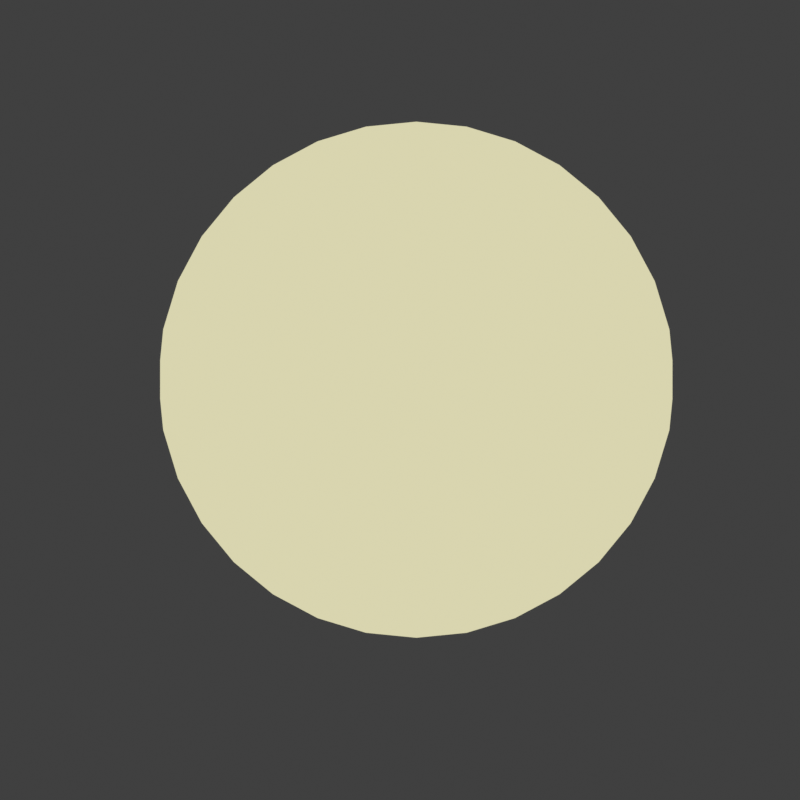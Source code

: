 # Source: blend.blend  (saved by Blender 3.0.42; exported with 4.5.12 LTS)
import bpy
from mathutils import Matrix  # noqa: F401  (used for matrix-valued properties, if any)

bpy.ops.wm.read_factory_settings(use_empty=True)
scene = bpy.context.scene
scene.name = 'Scene'

# ---- collections
col_collection = bpy.data.collections.new('Collection'); scene.collection.children.link(col_collection)
col_nooutline = bpy.data.collections.new('NoOutline'); scene.collection.children.link(col_nooutline)

# ---- materials (node trees are filled in below, after node groups)
mat_pixelmaterial0 = bpy.data.materials.new('Цилиндр_PixelMaterial0')
mat_pixelmaterial0.use_transparent_shadow = False
mat_pixelmaterial0.line_color = (0.09592, 0.07696, 0.07786, 0.0)
mat_pixelmaterial0_001 = bpy.data.materials.new('Цилиндр_PixelMaterial0.001')
mat_pixelmaterial0_001.use_transparent_shadow = False
mat_pixelmaterial0_001.line_color = (0.0774, 0.07677, 0.09592, 0.0)

# ---- material node trees
mat_pixelmaterial0.use_nodes = True; mat_pixelmaterial0.node_tree.nodes.clear()
_N = mat_pixelmaterial0.node_tree.nodes; _L = mat_pixelmaterial0.node_tree.links
n0 = _N.new('ShaderNodeShaderToRGB'); n0.name = 'Shader to RGB'; n0.location = (-291, 234)
n1 = _N.new('ShaderNodeOutputMaterial'); n1.name = 'Material Output'; n1.location = (691, 296)
n2 = _N.new('ShaderNodeMix'); n2.name = 'Mix'; n2.location = (263, 315)
n2.data_type = 'RGBA'
n2.inputs[6].default_value = (0.6926, 0.6635, 0.4303, 1.0)
n2.inputs[7].default_value = (0.1657, 0.154, 0.1306, 1.0)
n3 = _N.new('ShaderNodeEmission'); n3.name = 'Emission'; n3.location = (491, 292)
n4 = _N.new('ShaderNodeValToRGB'); n4.name = 'ColorRamp'; n4.location = (-98, 292)
n4.color_ramp.interpolation = 'CONSTANT'
while len(n4.color_ramp.elements) > 1: n4.color_ramp.elements.remove(n4.color_ramp.elements[-1])
n4.color_ramp.elements[0].position = 0.0; n4.color_ramp.elements[0].color = (1.0, 1.0, 1.0, 1.0)
_e = n4.color_ramp.elements.new(0.2536); _e.color = (0.6469, 0.6469, 0.6469, 1.0)
_e = n4.color_ramp.elements.new(0.27); _e.color = (0.0, 0.0, 0.0, 1.0)
n5 = _N.new('ShaderNodeBsdfDiffuse'); n5.name = 'Diffuse BSDF'; n5.location = (-488, 241)
_L.new(n5.outputs[0], n0.inputs[0])
_L.new(n0.outputs[0], n4.inputs[0])
_L.new(n4.outputs[0], n2.inputs[0])
_L.new(n2.outputs[2], n3.inputs[0])
_L.new(n3.outputs[0], n1.inputs[0])
n1.is_active_output = True
mat_pixelmaterial0_001.use_nodes = True; mat_pixelmaterial0_001.node_tree.nodes.clear()
_N = mat_pixelmaterial0_001.node_tree.nodes; _L = mat_pixelmaterial0_001.node_tree.links
n0 = _N.new('ShaderNodeShaderToRGB'); n0.name = 'Shader to RGB'; n0.location = (-291, 234)
n1 = _N.new('ShaderNodeOutputMaterial'); n1.name = 'Material Output'; n1.location = (691, 296)
n2 = _N.new('ShaderNodeMix'); n2.name = 'Mix'; n2.location = (263, 315)
n2.data_type = 'RGBA'
n2.inputs[6].default_value = (0.6926, 0.6926, 0.6926, 1.0)
n2.inputs[7].default_value = (0.1299, 0.1531, 0.1657, 1.0)
n3 = _N.new('ShaderNodeEmission'); n3.name = 'Emission'; n3.location = (491, 292)
n4 = _N.new('ShaderNodeValToRGB'); n4.name = 'ColorRamp'; n4.location = (-98, 292)
n4.color_ramp.interpolation = 'CONSTANT'
while len(n4.color_ramp.elements) > 1: n4.color_ramp.elements.remove(n4.color_ramp.elements[-1])
n4.color_ramp.elements[0].position = 0.0; n4.color_ramp.elements[0].color = (1.0, 1.0, 1.0, 1.0)
_e = n4.color_ramp.elements.new(0.2536); _e.color = (0.6469, 0.6469, 0.6469, 1.0)
_e = n4.color_ramp.elements.new(0.27); _e.color = (0.0, 0.0, 0.0, 1.0)
n5 = _N.new('ShaderNodeBsdfDiffuse'); n5.name = 'Diffuse BSDF'; n5.location = (-488, 241)
_L.new(n5.outputs[0], n0.inputs[0])
_L.new(n0.outputs[0], n4.inputs[0])
_L.new(n4.outputs[0], n2.inputs[0])
_L.new(n2.outputs[2], n3.inputs[0])
_L.new(n3.outputs[0], n1.inputs[0])
n1.is_active_output = True

# ---- world
world_world = bpy.data.worlds.new('World'); scene.world = world_world
world_world.use_nodes = True; world_world.node_tree.nodes.clear()
_N = world_world.node_tree.nodes; _L = world_world.node_tree.links
n0 = _N.new('ShaderNodeOutputWorld'); n0.name = 'World Output'; n0.location = (300, 300)
n1 = _N.new('ShaderNodeBackground'); n1.name = 'Background'; n1.location = (10, 300)
n1.inputs[0].default_value = (0.05088, 0.05088, 0.05088, 1.0)
_L.new(n1.outputs[0], n0.inputs[0])
n0.is_active_output = True
world_world.color = (0.05088, 0.05088, 0.05088)
world_world.use_sun_shadow = False
world_world.sun_shadow_jitter_overblur = 0.0

# ---- cameras
cam_camera_005 = bpy.data.cameras.new('Camera.005')
cam_camera_005.type = 'ORTHO'
cam_camera_005.ortho_scale = 3.1

# ---- lights
light_light = bpy.data.lights.new('Light', 'SUN')
light_light.transmission_factor = 0.0
light_light.angle = 0.1993
light_light.energy = 1.47
light_light.shadow_soft_size = 0.1
light_light.shadow_cascade_max_distance = 1000.0

# ---- meshes
me_x = bpy.data.meshes.new('Цилиндр')
me_x.from_pydata([(0.1951, 0.9808, -1.0), (0.1951, 0.9808, 1.0), (0.3827, 0.9239, -1.0), (0.3827, 0.9239, 1.0), (0.5556, 0.8315, -1.0), (0.5556, 0.8315, 1.0), (0.7071, 0.7071, -1.0), (0.7071, 0.7071, 1.0), (0.8315, 0.5556, -1.0), (0.8315, 0.5556, 1.0), (0.9239, 0.3827, -1.0), (0.9239, 0.3827, 1.0), (0.9808, 0.1951, -1.0), (0.9808, 0.1951, 1.0), (1.0, -4.371e-08, -1.0), (1.0, -4.371e-08, 1.0), (0.9808, -0.1951, -1.0), (0.9808, -0.1951, 1.0), (0.9239, -0.3827, -1.0), (0.9239, -0.3827, 1.0), (0.8315, -0.5556, -1.0), (0.8315, -0.5556, 1.0), (0.7071, -0.7071, -1.0), (0.7071, -0.7071, 1.0), (0.5556, -0.8315, -1.0), (0.5556, -0.8315, 1.0), (0.3827, -0.9239, -1.0), (0.3827, -0.9239, 1.0), (0.1951, -0.9808, -1.0), (0.1951, -0.9808, 1.0), (-0.1951, -0.9808, -1.0), (-0.1951, -0.9808, 1.0), (-0.3827, -0.9239, -1.0), (-0.3827, -0.9239, 1.0), (-0.5556, -0.8315, -1.0), (-0.5556, -0.8315, 1.0), (-0.7071, -0.7071, -1.0), (-0.7071, -0.7071, 1.0), (-0.8315, -0.5556, -1.0), (-0.8315, -0.5556, 1.0), (-0.9239, -0.3827, -1.0), (-0.9239, -0.3827, 1.0), (-0.9808, -0.1951, -1.0), (-0.9808, -0.1951, 1.0), (-1.0, 1.192e-08, -1.0), (-1.0, 1.192e-08, 1.0), (-0.9808, 0.1951, -1.0), (-0.9808, 0.1951, 1.0), (-0.9239, 0.3827, -1.0), (-0.9239, 0.3827, 1.0), (-0.8315, 0.5556, -1.0), (-0.8315, 0.5556, 1.0), (-0.7071, 0.7071, -1.0), (-0.7071, 0.7071, 1.0), (-0.5556, 0.8315, -1.0), (-0.5556, 0.8315, 1.0), (-0.3827, 0.9239, -1.0), (-0.3827, 0.9239, 1.0), (-0.1951, 0.9808, -1.0), (-0.1951, 0.9808, 1.0), (0.07433, 0.9927, -1.0), (-0.07433, 0.9927, -1.0), (-0.07433, 0.9927, 1.0), (0.07433, 0.9927, 1.0), (-0.07433, -0.9927, -1.0), (0.07433, -0.9927, -1.0), (0.07433, -0.9927, 1.0), (-0.07433, -0.9927, 1.0), (0.07433, 0.9927, -0.7532), (-0.07433, 0.9927, -0.7617), (-0.07433, 0.9927, 0.751), (0.07433, 0.9927, 0.7535), (0.07433, -0.9927, 0.7535), (-0.07433, -0.9927, 0.751), (-0.07433, -0.9927, -0.7617), (0.07433, -0.9927, -0.752), (0.1951, 0.9808, -0.7543), (0.3827, 0.9239, -0.7543), (0.5556, 0.8315, -0.7543), (0.7071, 0.7071, -0.7543), (0.8315, 0.5556, -0.7543), (0.9239, 0.3827, -0.7543), (0.9808, 0.1951, -0.7543), (1.0, -4.371e-08, -0.7543), (0.9808, -0.1951, -0.7543), (0.9239, -0.3827, -0.7543), (0.8315, -0.5556, -0.7543), (0.7071, -0.7071, -0.7543), (0.5556, -0.8315, -0.7543), (0.3827, -0.9239, -0.7543), (0.1951, -0.9808, -0.7543), (0.07433, -0.9927, -0.7543), (-0.1951, -0.9808, -0.7714), (-0.3827, -0.9239, -0.7714), (-0.5556, -0.8315, -0.7714), (-0.7071, -0.7071, -0.7714), (-0.8315, -0.5556, -0.7714), (-0.9239, -0.3827, -0.7714), (-0.9808, -0.1951, -0.7714), (-1.0, 1.192e-08, -0.7714), (-0.9808, 0.1951, -0.7714), (-0.9239, 0.3827, -0.7714), (-0.8315, 0.5556, -0.7714), (-0.7071, 0.7071, -0.7714), (-0.5556, 0.8315, -0.7714), (-0.3827, 0.9239, -0.7714), (-0.1951, 0.9808, -0.7714), (0.1951, 0.9808, 0.755), (0.3827, 0.9239, 0.755), (0.5556, 0.8315, 0.755), (0.7071, 0.7071, 0.755), (0.8315, 0.5556, 0.755), (0.9239, 0.3827, 0.755), (0.9808, 0.1951, 0.755), (1.0, -4.371e-08, 0.755), (0.9808, -0.1951, 0.755), (0.9239, -0.3827, 0.755), (0.8315, -0.5556, 0.755), (0.7071, -0.7071, 0.755), (0.5556, -0.8315, 0.755), (0.3827, -0.9239, 0.755), (0.1951, -0.9808, 0.755), (-0.1951, -0.9808, 0.75), (-0.3827, -0.9239, 0.75), (-0.5556, -0.8315, 0.75), (-0.7071, -0.7071, 0.75), (-0.8315, -0.5556, 0.75), (-0.9239, -0.3827, 0.75), (-0.9808, -0.1951, 0.75), (-1.0, 1.192e-08, 0.75), (-0.9808, 0.1951, 0.75), (-0.9239, 0.3827, 0.75), (-0.8315, 0.5556, 0.75), (-0.7071, 0.7071, 0.75), (-0.5556, 0.8315, 0.75), (-0.3827, 0.9239, 0.75), (-0.1951, 0.9808, 0.75)], [], [(136, 59, 62, 70), (107, 1, 3, 108), (108, 3, 5, 109), (109, 5, 7, 110), (110, 7, 9, 111), (111, 9, 11, 112), (112, 11, 13, 113), (113, 13, 15, 114), (114, 15, 17, 115), (115, 17, 19, 116), (116, 19, 21, 117), (117, 21, 23, 118), (118, 23, 25, 119), (119, 25, 27, 120), (120, 27, 29, 121), (73, 67, 31, 122), (122, 31, 33, 123), (123, 33, 35, 124), (124, 35, 37, 125), (125, 37, 39, 126), (126, 39, 41, 127), (127, 41, 43, 128), (128, 43, 45, 129), (129, 45, 47, 130), (130, 47, 49, 131), (131, 49, 51, 132), (132, 51, 53, 133), (133, 53, 55, 134), (134, 55, 57, 135), (121, 29, 66, 72), (135, 57, 59, 136), (58, 61, 64, 30, 32, 34, 36, 38, 40, 42, 44, 46, 48, 50, 52, 54, 56), (71, 63, 1, 107), (62, 59, 57, 55, 53, 51, 49, 47, 45, 43, 41, 39, 37, 35, 33, 31, 67), (1, 63, 66, 29, 27, 25, 23, 21, 19, 17, 15, 13, 11, 9, 7, 5, 3), (68, 75, 74, 69), (70, 73, 72, 71), (62, 67, 73, 70), (60, 65, 75, 68), (60, 0, 2, 4, 6, 8, 10, 12, 14, 16, 18, 20, 22, 24, 26, 28, 65), (69, 70, 71, 68), (75, 72, 73, 74), (64, 61, 69, 74), (66, 63, 71, 72), (60, 68, 76, 0), (28, 90, 91, 65), (26, 89, 90, 28), (24, 88, 89, 26), (22, 87, 88, 24), (20, 86, 87, 22), (18, 85, 86, 20), (16, 84, 85, 18), (14, 83, 84, 16), (12, 82, 83, 14), (10, 81, 82, 12), (8, 80, 81, 10), (6, 79, 80, 8), (4, 78, 79, 6), (2, 77, 78, 4), (0, 76, 77, 2), (56, 105, 106, 58), (54, 104, 105, 56), (52, 103, 104, 54), (50, 102, 103, 52), (48, 101, 102, 50), (46, 100, 101, 48), (44, 99, 100, 46), (42, 98, 99, 44), (40, 97, 98, 42), (38, 96, 97, 40), (36, 95, 96, 38), (34, 94, 95, 36), (32, 93, 94, 34), (30, 92, 93, 32), (64, 74, 92, 30), (58, 106, 69, 61), (68, 71, 107, 76), (90, 121, 72, 91), (89, 120, 121, 90), (88, 119, 120, 89), (87, 118, 119, 88), (86, 117, 118, 87), (85, 116, 117, 86), (84, 115, 116, 85), (83, 114, 115, 84), (82, 113, 114, 83), (81, 112, 113, 82), (80, 111, 112, 81), (79, 110, 111, 80), (78, 109, 110, 79), (77, 108, 109, 78), (76, 107, 108, 77), (105, 135, 136, 106), (104, 134, 135, 105), (103, 133, 134, 104), (102, 132, 133, 103), (101, 131, 132, 102), (100, 130, 131, 101), (99, 129, 130, 100), (98, 128, 129, 99), (97, 127, 128, 98), (96, 126, 127, 97), (95, 125, 126, 96), (94, 124, 125, 95), (93, 123, 124, 94), (92, 122, 123, 93), (74, 73, 122, 92), (106, 136, 70, 69)])
me_x.polygons.foreach_set('use_smooth', [True] * 108)
_uv = me_x.uv_layers.new(name='UVКарта')
_uv.uv.foreach_set('vector', [0.03125, 0.9375, 0.03125, 1.0, 0.01191, 1.0, 0.01191, 0.9375, 0.9688, 0.9388, 0.9688, 1.0, 0.9375, 1.0, 0.9375, 0.9388, 0.9375, 0.9388, 0.9375, 1.0, 0.9062, 1.0, 0.9062, 0.9388, 0.9062, 0.9388, 0.9062, 1.0, 0.875, 1.0, 0.875, 0.9388, 0.875, 0.9388, 0.875, 1.0, 0.8438, 1.0, 0.8438, 0.9388, 0.8438, 0.9388, 0.8438, 1.0, 0.8125, 1.0, 0.8125, 0.9388, 0.8125, 0.9388, 0.8125, 1.0, 0.7812, 1.0, 0.7812, 0.9388, 0.7812, 0.9388, 0.7812, 1.0, 0.75, 1.0, 0.75, 0.9388, 0.75, 0.9388, 0.75, 1.0, 0.7188, 1.0, 0.7188, 0.9388, 0.7188, 0.9388, 0.7188, 1.0, 0.6875, 1.0, 0.6875, 0.9388, 0.6875, 0.9388, 0.6875, 1.0, 0.6562, 1.0, 0.6562, 0.9388, 0.6562, 0.9388, 0.6562, 1.0, 0.625, 1.0, 0.625, 0.9388, 0.625, 0.9388, 0.625, 1.0, 0.5938, 1.0, 0.5938, 0.9388, 0.5938, 0.9388, 0.5938, 1.0, 0.5625, 1.0, 0.5625, 0.9388, 0.5625, 0.9388, 0.5625, 1.0, 0.5312, 1.0, 0.5312, 0.9388, 0.4881, 0.9375, 0.4881, 1.0, 0.4688, 1.0, 0.4688, 0.9375, 0.4688, 0.9375, 0.4688, 1.0, 0.4375, 1.0, 0.4375, 0.9375, 0.4375, 0.9375, 0.4375, 1.0, 0.4062, 1.0, 0.4062, 0.9375, 0.4062, 0.9375, 0.4062, 1.0, 0.375, 1.0, 0.375, 0.9375, 0.375, 0.9375, 0.375, 1.0, 0.3438, 1.0, 0.3438, 0.9375, 0.3438, 0.9375, 0.3438, 1.0, 0.3125, 1.0, 0.3125, 0.9375, 0.3125, 0.9375, 0.3125, 1.0, 0.2812, 1.0, 0.2812, 0.9375, 0.2812, 0.9375, 0.2812, 1.0, 0.25, 1.0, 0.25, 0.9375, 0.25, 0.9375, 0.25, 1.0, 0.2188, 1.0, 0.2188, 0.9375, 0.2188, 0.9375, 0.2188, 1.0, 0.1875, 1.0, 0.1875, 0.9375, 0.1875, 0.9375, 0.1875, 1.0, 0.1562, 1.0, 0.1562, 0.9375, 0.1562, 0.9375, 0.1562, 1.0, 0.125, 1.0, 0.125, 0.9375, 0.125, 0.9375, 0.125, 1.0, 0.09375, 1.0, 0.09375, 0.9375, 0.09375, 0.9375, 0.09375, 1.0, 0.0625, 1.0, 0.0625, 0.9375, 0.5312, 0.9388, 0.5312, 1.0, 0.5119, 1.0, 0.5119, 0.9388, 0.0625, 0.9375, 0.0625, 1.0, 0.03125, 1.0, 0.03125, 0.9375, 0.7032, 0.4854, 0.7322, 0.4882, 0.7322, 0.01176, 0.7032, 0.01461, 0.6582, 0.02827, 0.6167, 0.05045, 0.5803, 0.08029, 0.5504, 0.1167, 0.5283, 0.1582, 0.5146, 0.2032, 0.51, 0.25, 0.5146, 0.2968, 0.5283, 0.3418, 0.5504, 0.3833, 0.5803, 0.4197, 0.6167, 0.4496, 0.6582, 0.4717, 0.9881, 0.9388, 0.9881, 1.0, 0.9688, 1.0, 0.9688, 0.9388, 0.2322, 0.4882, 0.2032, 0.4854, 0.1582, 0.4717, 0.1167, 0.4496, 0.08029, 0.4197, 0.05045, 0.3833, 0.02827, 0.3418, 0.01461, 0.2968, 0.01, 0.25, 0.01461, 0.2032, 0.02827, 0.1582, 0.05045, 0.1167, 0.08029, 0.08029, 0.1167, 0.05045, 0.1582, 0.02827, 0.2032, 0.01461, 0.2322, 0.01176, 0.2968, 0.4854, 0.2678, 0.4882, 0.2678, 0.01176, 0.2968, 0.01461, 0.3418, 0.02827, 0.3833, 0.05045, 0.4197, 0.08029, 0.4496, 0.1167, 0.4717, 0.1582, 0.4854, 0.2032, 0.49, 0.25, 0.4854, 0.2968, 0.4717, 0.3418, 0.4496, 0.3833, 0.4197, 0.4197, 0.3833, 0.4496, 0.3418, 0.4717, 0.7678, 0.4882, 0.7678, 0.01176, 0.7322, 0.01176, 0.7322, 0.4882, 0.2322, 0.4882, 0.2322, 0.01176, 0.2678, 0.01176, 0.2678, 0.4882, 0.2322, 0.4882, 0.2322, 0.01176, 0.2322, 0.01176, 0.2322, 0.4882, 0.7678, 0.4882, 0.7678, 0.01176, 0.7678, 0.01176, 0.7678, 0.4882, 0.7678, 0.4882, 0.7968, 0.4854, 0.8418, 0.4717, 0.8833, 0.4496, 0.9197, 0.4197, 0.9496, 0.3833, 0.9717, 0.3418, 0.9854, 0.2968, 0.99, 0.25, 0.9854, 0.2032, 0.9717, 0.1582, 0.9496, 0.1167, 0.9197, 0.08029, 0.8833, 0.05045, 0.8418, 0.02827, 0.7968, 0.01461, 0.7678, 0.01176, 0.7322, 0.4882, 0.2322, 0.4882, 0.2678, 0.4882, 0.7678, 0.4882, 0.7678, 0.01176, 0.2678, 0.01176, 0.4881, 0.9375, 0.7322, 0.01176, 0.7322, 0.01176, 0.7322, 0.4882, 0.7322, 0.4882, 0.7322, 0.01176, 0.2678, 0.01176, 0.2678, 0.4882, 0.2678, 0.4882, 0.2678, 0.01176, 0.9881, 0.5, 0.9881, 0.5614, 0.9688, 0.5614, 0.9688, 0.5, 0.5312, 0.5, 0.5312, 0.5614, 0.5119, 0.5614, 0.5119, 0.5, 0.5625, 0.5, 0.5625, 0.5614, 0.5312, 0.5614, 0.5312, 0.5, 0.5938, 0.5, 0.5938, 0.5614, 0.5625, 0.5614, 0.5625, 0.5, 0.625, 0.5, 0.625, 0.5614, 0.5938, 0.5614, 0.5938, 0.5, 0.6562, 0.5, 0.6562, 0.5614, 0.625, 0.5614, 0.625, 0.5, 0.6875, 0.5, 0.6875, 0.5614, 0.6562, 0.5614, 0.6562, 0.5, 0.7188, 0.5, 0.7188, 0.5614, 0.6875, 0.5614, 0.6875, 0.5, 0.75, 0.5, 0.75, 0.5614, 0.7188, 0.5614, 0.7188, 0.5, 0.7812, 0.5, 0.7812, 0.5614, 0.75, 0.5614, 0.75, 0.5, 0.8125, 0.5, 0.8125, 0.5614, 0.7812, 0.5614, 0.7812, 0.5, 0.8438, 0.5, 0.8438, 0.5614, 0.8125, 0.5614, 0.8125, 0.5, 0.875, 0.5, 0.875, 0.5614, 0.8438, 0.5614, 0.8438, 0.5, 0.9062, 0.5, 0.9062, 0.5614, 0.875, 0.5614, 0.875, 0.5, 0.9375, 0.5, 0.9375, 0.5614, 0.9062, 0.5614, 0.9062, 0.5, 0.9688, 0.5, 0.9688, 0.5614, 0.9375, 0.5614, 0.9375, 0.5, 0.0625, 0.5, 0.0625, 0.5572, 0.03125, 0.5572, 0.03125, 0.5, 0.09375, 0.5, 0.09375, 0.5572, 0.0625, 0.5572, 0.0625, 0.5, 0.125, 0.5, 0.125, 0.5572, 0.09375, 0.5572, 0.09375, 0.5, 0.1562, 0.5, 0.1562, 0.5572, 0.125, 0.5572, 0.125, 0.5, 0.1875, 0.5, 0.1875, 0.5572, 0.1562, 0.5572, 0.1562, 0.5, 0.2188, 0.5, 0.2188, 0.5572, 0.1875, 0.5572, 0.1875, 0.5, 0.25, 0.5, 0.25, 0.5572, 0.2188, 0.5572, 0.2188, 0.5, 0.2812, 0.5, 0.2812, 0.5572, 0.25, 0.5572, 0.25, 0.5, 0.3125, 0.5, 0.3125, 0.5572, 0.2812, 0.5572, 0.2812, 0.5, 0.3438, 0.5, 0.3438, 0.5572, 0.3125, 0.5572, 0.3125, 0.5, 0.375, 0.5, 0.375, 0.5572, 0.3438, 0.5572, 0.3438, 0.5, 0.4062, 0.5, 0.4062, 0.5572, 0.375, 0.5572, 0.375, 0.5, 0.4375, 0.5, 0.4375, 0.5572, 0.4062, 0.5572, 0.4062, 0.5, 0.4688, 0.5, 0.4688, 0.5572, 0.4375, 0.5572, 0.4375, 0.5, 0.4881, 0.5, 0.4881, 0.5572, 0.4688, 0.5572, 0.4688, 0.5, 0.03125, 0.5, 0.03125, 0.5572, 0.01191, 0.5572, 0.01191, 0.5, 0.9881, 0.5614, 0.9881, 0.9388, 0.9688, 0.9388, 0.9688, 0.5614, 0.5312, 0.5614, 0.5312, 0.9388, 0.5119, 0.9388, 0.5119, 0.5614, 0.5625, 0.5614, 0.5625, 0.9388, 0.5312, 0.9388, 0.5312, 0.5614, 0.5938, 0.5614, 0.5938, 0.9388, 0.5625, 0.9388, 0.5625, 0.5614, 0.625, 0.5614, 0.625, 0.9388, 0.5938, 0.9388, 0.5938, 0.5614, 0.6562, 0.5614, 0.6562, 0.9388, 0.625, 0.9388, 0.625, 0.5614, 0.6875, 0.5614, 0.6875, 0.9388, 0.6562, 0.9388, 0.6562, 0.5614, 0.7188, 0.5614, 0.7188, 0.9388, 0.6875, 0.9388, 0.6875, 0.5614, 0.75, 0.5614, 0.75, 0.9388, 0.7188, 0.9388, 0.7188, 0.5614, 0.7812, 0.5614, 0.7812, 0.9388, 0.75, 0.9388, 0.75, 0.5614, 0.8125, 0.5614, 0.8125, 0.9388, 0.7812, 0.9388, 0.7812, 0.5614, 0.8438, 0.5614, 0.8438, 0.9388, 0.8125, 0.9388, 0.8125, 0.5614, 0.875, 0.5614, 0.875, 0.9388, 0.8438, 0.9388, 0.8438, 0.5614, 0.9062, 0.5614, 0.9062, 0.9388, 0.875, 0.9388, 0.875, 0.5614, 0.9375, 0.5614, 0.9375, 0.9388, 0.9062, 0.9388, 0.9062, 0.5614, 0.9688, 0.5614, 0.9688, 0.9388, 0.9375, 0.9388, 0.9375, 0.5614, 0.0625, 0.5572, 0.0625, 0.9375, 0.03125, 0.9375, 0.03125, 0.5572, 0.09375, 0.5572, 0.09375, 0.9375, 0.0625, 0.9375, 0.0625, 0.5572, 0.125, 0.5572, 0.125, 0.9375, 0.09375, 0.9375, 0.09375, 0.5572, 0.1562, 0.5572, 0.1562, 0.9375, 0.125, 0.9375, 0.125, 0.5572, 0.1875, 0.5572, 0.1875, 0.9375, 0.1562, 0.9375, 0.1562, 0.5572, 0.2188, 0.5572, 0.2188, 0.9375, 0.1875, 0.9375, 0.1875, 0.5572, 0.25, 0.5572, 0.25, 0.9375, 0.2188, 0.9375, 0.2188, 0.5572, 0.2812, 0.5572, 0.2812, 0.9375, 0.25, 0.9375, 0.25, 0.5572, 0.3125, 0.5572, 0.3125, 0.9375, 0.2812, 0.9375, 0.2812, 0.5572, 0.3438, 0.5572, 0.3438, 0.9375, 0.3125, 0.9375, 0.3125, 0.5572, 0.375, 0.5572, 0.375, 0.9375, 0.3438, 0.9375, 0.3438, 0.5572, 0.4062, 0.5572, 0.4062, 0.9375, 0.375, 0.9375, 0.375, 0.5572, 0.4375, 0.5572, 0.4375, 0.9375, 0.4062, 0.9375, 0.4062, 0.5572, 0.4688, 0.5572, 0.4688, 0.9375, 0.4375, 0.9375, 0.4375, 0.5572, 0.4881, 0.5572, 0.4881, 0.9375, 0.4688, 0.9375, 0.4688, 0.5572, 0.03125, 0.5572, 0.03125, 0.9375, 0.01191, 0.9375, 0.01191, 0.5572])
me_x.materials.append(mat_pixelmaterial0)
me_x.use_remesh_fix_poles = True
me_x.use_remesh_preserve_attributes = False
me_x.update()
me_001 = bpy.data.meshes.new('Цилиндр.001')
me_001.from_pydata([(0.07433, -0.9927, -1.0), (0.07433, 0.9927, -0.7532), (-0.07433, 0.9927, -0.7617), (-0.07433, 0.9927, 0.751), (0.07433, 0.9927, 0.7535), (0.07433, -0.9927, 0.7535), (-0.07433, -0.9927, 0.751), (-0.07433, -0.9927, -0.7617), (0.07433, -0.9927, -0.752), (0.1951, 0.9808, -0.7543), (0.3827, 0.9239, -0.7543), (0.5556, 0.8315, -0.7543), (0.7071, 0.7071, -0.7543), (0.8315, 0.5556, -0.7543), (0.9239, 0.3827, -0.7543), (0.9808, 0.1951, -0.7543), (1.0, -4.371e-08, -0.7543), (0.9808, -0.1951, -0.7543), (0.9239, -0.3827, -0.7543), (0.8315, -0.5556, -0.7543), (0.7071, -0.7071, -0.7543), (0.5556, -0.8315, -0.7543), (0.3827, -0.9239, -0.7543), (0.1951, -0.9808, -0.7543), (0.07433, -0.9927, -0.7543), (-0.1951, -0.9808, -0.7714), (-0.3827, -0.9239, -0.7714), (-0.5556, -0.8315, -0.7714), (-0.7071, -0.7071, -0.7714), (-0.8315, -0.5556, -0.7714), (-0.9239, -0.3827, -0.7714), (-0.9808, -0.1951, -0.7714), (-1.0, 1.192e-08, -0.7714), (-0.9808, 0.1951, -0.7714), (-0.9239, 0.3827, -0.7714), (-0.8315, 0.5556, -0.7714), (-0.7071, 0.7071, -0.7714), (-0.5556, 0.8315, -0.7714), (-0.3827, 0.9239, -0.7714), (-0.1951, 0.9808, -0.7714), (0.1951, 0.9808, 0.755), (0.3827, 0.9239, 0.755), (0.5556, 0.8315, 0.755), (0.7071, 0.7071, 0.755), (0.8315, 0.5556, 0.755), (0.9239, 0.3827, 0.755), (0.9808, 0.1951, 0.755), (1.0, -4.371e-08, 0.755), (0.9808, -0.1951, 0.755), (0.9239, -0.3827, 0.755), (0.8315, -0.5556, 0.755), (0.7071, -0.7071, 0.755), (0.5556, -0.8315, 0.755), (0.3827, -0.9239, 0.755), (0.1951, -0.9808, 0.755), (-0.1951, -0.9808, 0.75), (-0.3827, -0.9239, 0.75), (-0.5556, -0.8315, 0.75), (-0.7071, -0.7071, 0.75), (-0.8315, -0.5556, 0.75), (-0.9239, -0.3827, 0.75), (-0.9808, -0.1951, 0.75), (-1.0, 1.192e-08, 0.75), (-0.9808, 0.1951, 0.75), (-0.9239, 0.3827, 0.75), (-0.8315, 0.5556, 0.75), (-0.7071, 0.7071, 0.75), (-0.5556, 0.8315, 0.75), (-0.3827, 0.9239, 0.75), (-0.1951, 0.9808, 0.75)], [], [(39, 2, 7, 25, 26, 27, 28, 29, 30, 31, 32, 33, 34, 35, 36, 37, 38), (41, 40, 4, 5, 54, 53, 52, 51, 50, 49, 48, 47, 46, 45, 44, 43, 42), (1, 8, 7, 2), (3, 6, 5, 4), (2, 3, 4, 1), (8, 5, 6, 7), (0, 8, 1, 9, 10, 11, 12, 13, 14, 15, 16, 17, 18, 19, 20, 21, 22, 23, 24), (1, 4, 40, 9), (23, 54, 5, 24), (22, 53, 54, 23), (21, 52, 53, 22), (20, 51, 52, 21), (19, 50, 51, 20), (18, 49, 50, 19), (17, 48, 49, 18), (16, 47, 48, 17), (15, 46, 47, 16), (14, 45, 46, 15), (13, 44, 45, 14), (12, 43, 44, 13), (11, 42, 43, 12), (10, 41, 42, 11), (9, 40, 41, 10), (38, 68, 69, 39), (37, 67, 68, 38), (36, 66, 67, 37), (35, 65, 66, 36), (34, 64, 65, 35), (33, 63, 64, 34), (32, 62, 63, 33), (31, 61, 62, 32), (30, 60, 61, 31), (29, 59, 60, 30), (28, 58, 59, 29), (27, 57, 58, 28), (26, 56, 57, 27), (25, 55, 56, 26), (7, 6, 55, 25), (39, 69, 3, 2), (3, 69, 68, 67, 66, 65, 64, 63, 62, 61, 60, 59, 58, 57, 56, 55, 6)])
me_001.polygons.foreach_set('use_smooth', [True] * 40)
_uv = me_001.uv_layers.new(name='UVКарта')
_uv.uv.foreach_set('vector', [0.03125, 0.5572, 0.7322, 0.4882, 0.4881, 0.5572, 0.4688, 0.5572, 0.4375, 0.5572, 0.4062, 0.5572, 0.375, 0.5572, 0.3438, 0.5572, 0.3125, 0.5572, 0.2812, 0.5572, 0.25, 0.5572, 0.2188, 0.5572, 0.1875, 0.5572, 0.1562, 0.5572, 0.125, 0.5572, 0.09375, 0.5572, 0.0625, 0.5572, 0.9375, 0.9388, 0.9688, 0.9388, 0.2678, 0.4882, 0.5119, 0.9388, 0.5312, 0.9388, 0.5625, 0.9388, 0.5938, 0.9388, 0.625, 0.9388, 0.6562, 0.9388, 0.6875, 0.9388, 0.7188, 0.9388, 0.75, 0.9388, 0.7812, 0.9388, 0.8125, 0.9388, 0.8438, 0.9388, 0.875, 0.9388, 0.9062, 0.9388, 0.7678, 0.4882, 0.7678, 0.01176, 0.7322, 0.01176, 0.7322, 0.4882, 0.2322, 0.4882, 0.2322, 0.01176, 0.2678, 0.01176, 0.2678, 0.4882, 0.7322, 0.4882, 0.2322, 0.4882, 0.2678, 0.4882, 0.7678, 0.4882, 0.7678, 0.01176, 0.2678, 0.01176, 0.4881, 0.9375, 0.7322, 0.01176, 0.7678, 0.01176, 0.7678, 0.01176, 0.9881, 0.5614, 0.9688, 0.5614, 0.9375, 0.5614, 0.9062, 0.5614, 0.875, 0.5614, 0.8438, 0.5614, 0.8125, 0.5614, 0.7812, 0.5614, 0.75, 0.5614, 0.7188, 0.5614, 0.6875, 0.5614, 0.6562, 0.5614, 0.625, 0.5614, 0.5938, 0.5614, 0.5625, 0.5614, 0.5312, 0.5614, 0.5119, 0.5614, 0.9881, 0.5614, 0.9881, 0.9388, 0.9688, 0.9388, 0.9688, 0.5614, 0.5312, 0.5614, 0.5312, 0.9388, 0.5119, 0.9388, 0.5119, 0.5614, 0.5625, 0.5614, 0.5625, 0.9388, 0.5312, 0.9388, 0.5312, 0.5614, 0.5938, 0.5614, 0.5938, 0.9388, 0.5625, 0.9388, 0.5625, 0.5614, 0.625, 0.5614, 0.625, 0.9388, 0.5938, 0.9388, 0.5938, 0.5614, 0.6562, 0.5614, 0.6562, 0.9388, 0.625, 0.9388, 0.625, 0.5614, 0.6875, 0.5614, 0.6875, 0.9388, 0.6562, 0.9388, 0.6562, 0.5614, 0.7188, 0.5614, 0.7188, 0.9388, 0.6875, 0.9388, 0.6875, 0.5614, 0.75, 0.5614, 0.75, 0.9388, 0.7188, 0.9388, 0.7188, 0.5614, 0.7812, 0.5614, 0.7812, 0.9388, 0.75, 0.9388, 0.75, 0.5614, 0.8125, 0.5614, 0.8125, 0.9388, 0.7812, 0.9388, 0.7812, 0.5614, 0.8438, 0.5614, 0.8438, 0.9388, 0.8125, 0.9388, 0.8125, 0.5614, 0.875, 0.5614, 0.875, 0.9388, 0.8438, 0.9388, 0.8438, 0.5614, 0.9062, 0.5614, 0.9062, 0.9388, 0.875, 0.9388, 0.875, 0.5614, 0.9375, 0.5614, 0.9375, 0.9388, 0.9062, 0.9388, 0.9062, 0.5614, 0.9688, 0.5614, 0.9688, 0.9388, 0.9375, 0.9388, 0.9375, 0.5614, 0.0625, 0.5572, 0.0625, 0.9375, 0.03125, 0.9375, 0.03125, 0.5572, 0.09375, 0.5572, 0.09375, 0.9375, 0.0625, 0.9375, 0.0625, 0.5572, 0.125, 0.5572, 0.125, 0.9375, 0.09375, 0.9375, 0.09375, 0.5572, 0.1562, 0.5572, 0.1562, 0.9375, 0.125, 0.9375, 0.125, 0.5572, 0.1875, 0.5572, 0.1875, 0.9375, 0.1562, 0.9375, 0.1562, 0.5572, 0.2188, 0.5572, 0.2188, 0.9375, 0.1875, 0.9375, 0.1875, 0.5572, 0.25, 0.5572, 0.25, 0.9375, 0.2188, 0.9375, 0.2188, 0.5572, 0.2812, 0.5572, 0.2812, 0.9375, 0.25, 0.9375, 0.25, 0.5572, 0.3125, 0.5572, 0.3125, 0.9375, 0.2812, 0.9375, 0.2812, 0.5572, 0.3438, 0.5572, 0.3438, 0.9375, 0.3125, 0.9375, 0.3125, 0.5572, 0.375, 0.5572, 0.375, 0.9375, 0.3438, 0.9375, 0.3438, 0.5572, 0.4062, 0.5572, 0.4062, 0.9375, 0.375, 0.9375, 0.375, 0.5572, 0.4375, 0.5572, 0.4375, 0.9375, 0.4062, 0.9375, 0.4062, 0.5572, 0.4688, 0.5572, 0.4688, 0.9375, 0.4375, 0.9375, 0.4375, 0.5572, 0.4881, 0.5572, 0.4881, 0.9375, 0.4688, 0.9375, 0.4688, 0.5572, 0.03125, 0.5572, 0.03125, 0.9375, 0.01191, 0.9375, 0.01191, 0.5572, 0.01191, 0.9375, 0.03125, 0.9375, 0.0625, 0.9375, 0.09375, 0.9375, 0.125, 0.9375, 0.1562, 0.9375, 0.1875, 0.9375, 0.2188, 0.9375, 0.25, 0.9375, 0.2812, 0.9375, 0.3125, 0.9375, 0.3438, 0.9375, 0.375, 0.9375, 0.4062, 0.9375, 0.4375, 0.9375, 0.4688, 0.9375, 0.2322, 0.01176])
me_001.materials.append(mat_pixelmaterial0_001)
me_001.use_remesh_fix_poles = True
me_001.use_remesh_preserve_attributes = False
me_001.update()

# ---- objects
ob_light = bpy.data.objects.new('Light', light_light)
ob_x = bpy.data.objects.new('Цилиндр', me_x)
ob_isometric_lf = bpy.data.objects.new('Isometric LF', cam_camera_005)
ob_001 = bpy.data.objects.new('Цилиндр.001', me_001)

# ---- transforms, parenting, visibility, modifiers, constraints
ob_light.location = (4.076, 1.005, 5.904)
ob_light.rotation_euler = (0.6258, 0.3875, 2.148)
ob_light.lock_rotations_4d = False
ob_light.empty_display_type = 'ARROWS'
ob_light.color = (0.0, 0.0, 0.0, 0.0)
ob_light.lineart.crease_threshold = 0.0
ob_x.location = (0.0, 0.0, 1.015)
ob_x.rotation_euler = (1.571, -1.571, 0.0)
ob_x.scale = (1.0, 1.0, -0.08342)
ob_isometric_lf.location = (0.05323, 24.35, 0.9314)
ob_isometric_lf.rotation_euler = (1.571, -6.404e-11, 3.142)
ob_001.location = (0.0, 0.0, 1.015)
ob_001.rotation_euler = (1.571, -1.571, 0.0)
ob_001.scale = (1.0, 1.0, -0.08342)
ob_001.hide_render = True

# ---- collection membership
col_collection.objects.link(ob_light)
col_collection.objects.link(ob_x)
col_collection.objects.link(ob_isometric_lf)
col_collection.objects.link(ob_001)

# ---- scene / render settings (as saved in the file)
scene.camera = ob_isometric_lf
scene.frame_start = 1; scene.frame_end = 8; scene.frame_set(0)
scene.render.engine = 'BLENDER_EEVEE_NEXT'
scene.render.image_settings.compression = 0
scene.render.resolution_x = 40
scene.render.resolution_y = 40
scene.render.filter_size = 0.3
scene.render.film_transparent = True
scene.render.use_freestyle = True
scene.cycles.sampling_pattern = 'TABULATED_SOBOL'
scene.cycles.use_light_tree = False
scene.eevee.taa_render_samples = 1
scene.eevee.use_gtao = True
scene.eevee.use_raytracing = True
scene.view_settings.view_transform = 'Standard'
bpy.context.view_layer.update()
